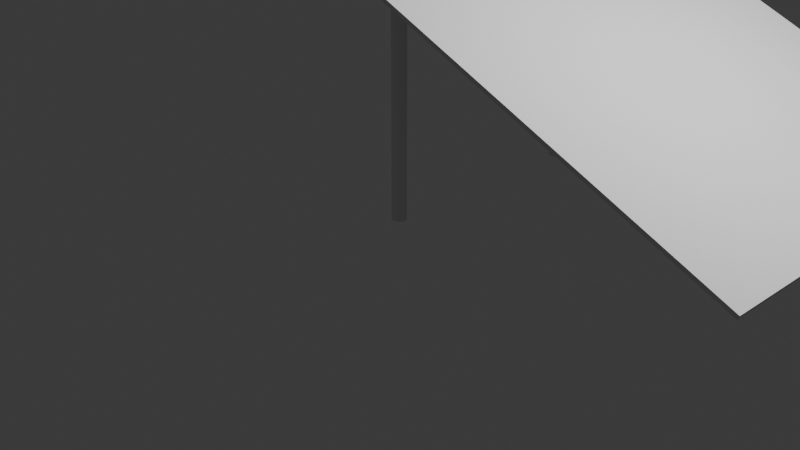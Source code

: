 # Source: Tent.blend  (saved by Blender 4.2.66; exported with 4.5.12 LTS)
import bpy
from mathutils import Matrix  # noqa: F401  (used for matrix-valued properties, if any)

bpy.ops.wm.read_factory_settings(use_empty=True)
scene = bpy.context.scene
scene.name = 'Scene'

# ---- collections
col_collection = bpy.data.collections.new('Collection'); scene.collection.children.link(col_collection)

# ---- world
world_world = bpy.data.worlds.new('World'); scene.world = world_world
world_world.use_nodes = True; world_world.node_tree.nodes.clear()
_N = world_world.node_tree.nodes; _L = world_world.node_tree.links
n0 = _N.new('ShaderNodeOutputWorld'); n0.name = 'World Output'; n0.location = (300, 300)
n1 = _N.new('ShaderNodeBackground'); n1.name = 'Background'; n1.location = (10, 300)
n1.inputs[0].default_value = (0.05088, 0.05088, 0.05088, 1.0)
_L.new(n1.outputs[0], n0.inputs[0])
n0.is_active_output = True
world_world.color = (0.05088, 0.05088, 0.05088)
world_world.sun_shadow_jitter_overblur = 0.0

# ---- cameras
cam_camera = bpy.data.cameras.new('Camera')
cam_camera.clip_end = 100.0
cam_camera.ortho_scale = 7.314

# ---- lights
light_light = bpy.data.lights.new('Light', 'POINT')
light_light.energy = 1000.0
light_light.shadow_soft_size = 0.1

# ---- meshes
me_cylinder = bpy.data.meshes.new('Cylinder')
me_cylinder.from_pydata([(0.0, 1.0, -1.0), (0.0, 1.0, 1.0), (0.1951, 0.9808, -1.0), (0.1951, 0.9808, 1.0), (0.3827, 0.9239, -1.0), (0.3827, 0.9239, 1.0), (0.5556, 0.8315, -1.0), (0.5556, 0.8315, 1.0), (0.7071, 0.7071, -1.0), (0.7071, 0.7071, 1.0), (0.8315, 0.5556, -1.0), (0.8315, 0.5556, 1.0), (0.9239, 0.3827, -1.0), (0.9239, 0.3827, 1.0), (0.9808, 0.1951, -1.0), (0.9808, 0.1951, 1.0), (1.0, 0.0, -1.0), (1.0, 0.0, 1.0), (0.9808, -0.1951, -1.0), (0.9808, -0.1951, 1.0), (0.9239, -0.3827, -1.0), (0.9239, -0.3827, 1.0), (0.8315, -0.5556, -1.0), (0.8315, -0.5556, 1.0), (0.7071, -0.7071, -1.0), (0.7071, -0.7071, 1.0), (0.5556, -0.8315, -1.0), (0.5556, -0.8315, 1.0), (0.3827, -0.9239, -1.0), (0.3827, -0.9239, 1.0), (0.1951, -0.9808, -1.0), (0.1951, -0.9808, 1.0), (0.0, -1.0, -1.0), (0.0, -1.0, 1.0), (-0.1951, -0.9808, -1.0), (-0.1951, -0.9808, 1.0), (-0.3827, -0.9239, -1.0), (-0.3827, -0.9239, 1.0), (-0.5556, -0.8315, -1.0), (-0.5556, -0.8315, 1.0), (-0.7071, -0.7071, -1.0), (-0.7071, -0.7071, 1.0), (-0.8315, -0.5556, -1.0), (-0.8315, -0.5556, 1.0), (-0.9239, -0.3827, -1.0), (-0.9239, -0.3827, 1.0), (-0.9808, -0.1951, -1.0), (-0.9808, -0.1951, 1.0), (-1.0, 0.0, -1.0), (-1.0, 0.0, 1.0), (-0.9808, 0.1951, -1.0), (-0.9808, 0.1951, 1.0), (-0.9239, 0.3827, -1.0), (-0.9239, 0.3827, 1.0), (-0.8315, 0.5556, -1.0), (-0.8315, 0.5556, 1.0), (-0.7071, 0.7071, -1.0), (-0.7071, 0.7071, 1.0), (-0.5556, 0.8315, -1.0), (-0.5556, 0.8315, 1.0), (-0.3827, 0.9239, -1.0), (-0.3827, 0.9239, 1.0), (-0.1951, 0.9808, -1.0), (-0.1951, 0.9808, 1.0)], [], [(0, 1, 3, 2), (2, 3, 5, 4), (4, 5, 7, 6), (6, 7, 9, 8), (8, 9, 11, 10), (10, 11, 13, 12), (12, 13, 15, 14), (14, 15, 17, 16), (16, 17, 19, 18), (18, 19, 21, 20), (20, 21, 23, 22), (22, 23, 25, 24), (24, 25, 27, 26), (26, 27, 29, 28), (28, 29, 31, 30), (30, 31, 33, 32), (32, 33, 35, 34), (34, 35, 37, 36), (36, 37, 39, 38), (38, 39, 41, 40), (40, 41, 43, 42), (42, 43, 45, 44), (44, 45, 47, 46), (46, 47, 49, 48), (48, 49, 51, 50), (50, 51, 53, 52), (52, 53, 55, 54), (54, 55, 57, 56), (56, 57, 59, 58), (58, 59, 61, 60), (3, 1, 63, 61, 59, 57, 55, 53, 51, 49, 47, 45, 43, 41, 39, 37, 35, 33, 31, 29, 27, 25, 23, 21, 19, 17, 15, 13, 11, 9, 7, 5), (60, 61, 63, 62), (62, 63, 1, 0), (0, 2, 4, 6, 8, 10, 12, 14, 16, 18, 20, 22, 24, 26, 28, 30, 32, 34, 36, 38, 40, 42, 44, 46, 48, 50, 52, 54, 56, 58, 60, 62)])
_uv = me_cylinder.uv_layers.new(name='UVMap')
_uv.uv.foreach_set('vector', [1.0, 0.5, 1.0, 1.0, 0.9688, 1.0, 0.9688, 0.5, 0.9688, 0.5, 0.9688, 1.0, 0.9375, 1.0, 0.9375, 0.5, 0.9375, 0.5, 0.9375, 1.0, 0.9062, 1.0, 0.9062, 0.5, 0.9062, 0.5, 0.9062, 1.0, 0.875, 1.0, 0.875, 0.5, 0.875, 0.5, 0.875, 1.0, 0.8438, 1.0, 0.8438, 0.5, 0.8438, 0.5, 0.8438, 1.0, 0.8125, 1.0, 0.8125, 0.5, 0.8125, 0.5, 0.8125, 1.0, 0.7812, 1.0, 0.7812, 0.5, 0.7812, 0.5, 0.7812, 1.0, 0.75, 1.0, 0.75, 0.5, 0.75, 0.5, 0.75, 1.0, 0.7188, 1.0, 0.7188, 0.5, 0.7188, 0.5, 0.7188, 1.0, 0.6875, 1.0, 0.6875, 0.5, 0.6875, 0.5, 0.6875, 1.0, 0.6562, 1.0, 0.6562, 0.5, 0.6562, 0.5, 0.6562, 1.0, 0.625, 1.0, 0.625, 0.5, 0.625, 0.5, 0.625, 1.0, 0.5938, 1.0, 0.5938, 0.5, 0.5938, 0.5, 0.5938, 1.0, 0.5625, 1.0, 0.5625, 0.5, 0.5625, 0.5, 0.5625, 1.0, 0.5312, 1.0, 0.5312, 0.5, 0.5312, 0.5, 0.5312, 1.0, 0.5, 1.0, 0.5, 0.5, 0.5, 0.5, 0.5, 1.0, 0.4688, 1.0, 0.4688, 0.5, 0.4688, 0.5, 0.4688, 1.0, 0.4375, 1.0, 0.4375, 0.5, 0.4375, 0.5, 0.4375, 1.0, 0.4062, 1.0, 0.4062, 0.5, 0.4062, 0.5, 0.4062, 1.0, 0.375, 1.0, 0.375, 0.5, 0.375, 0.5, 0.375, 1.0, 0.3438, 1.0, 0.3438, 0.5, 0.3438, 0.5, 0.3438, 1.0, 0.3125, 1.0, 0.3125, 0.5, 0.3125, 0.5, 0.3125, 1.0, 0.2812, 1.0, 0.2812, 0.5, 0.2812, 0.5, 0.2812, 1.0, 0.25, 1.0, 0.25, 0.5, 0.25, 0.5, 0.25, 1.0, 0.2188, 1.0, 0.2188, 0.5, 0.2188, 0.5, 0.2188, 1.0, 0.1875, 1.0, 0.1875, 0.5, 0.1875, 0.5, 0.1875, 1.0, 0.1562, 1.0, 0.1562, 0.5, 0.1562, 0.5, 0.1562, 1.0, 0.125, 1.0, 0.125, 0.5, 0.125, 0.5, 0.125, 1.0, 0.09375, 1.0, 0.09375, 0.5, 0.09375, 0.5, 0.09375, 1.0, 0.0625, 1.0, 0.0625, 0.5, 0.2968, 0.4854, 0.25, 0.49, 0.2032, 0.4854, 0.1582, 0.4717, 0.1167, 0.4496, 0.08029, 0.4197, 0.05045, 0.3833, 0.02827, 0.3418, 0.01461, 0.2968, 0.01, 0.25, 0.01461, 0.2032, 0.02827, 0.1582, 0.05045, 0.1167, 0.08029, 0.08029, 0.1167, 0.05045, 0.1582, 0.02827, 0.2032, 0.01461, 0.25, 0.01, 0.2968, 0.01461, 0.3418, 0.02827, 0.3833, 0.05045, 0.4197, 0.08029, 0.4496, 0.1167, 0.4717, 0.1582, 0.4854, 0.2032, 0.49, 0.25, 0.4854, 0.2968, 0.4717, 0.3418, 0.4496, 0.3833, 0.4197, 0.4197, 0.3833, 0.4496, 0.3418, 0.4717, 0.0625, 0.5, 0.0625, 1.0, 0.03125, 1.0, 0.03125, 0.5, 0.03125, 0.5, 0.03125, 1.0, 0.0, 1.0, 0.0, 0.5, 0.75, 0.49, 0.7968, 0.4854, 0.8418, 0.4717, 0.8833, 0.4496, 0.9197, 0.4197, 0.9496, 0.3833, 0.9717, 0.3418, 0.9854, 0.2968, 0.99, 0.25, 0.9854, 0.2032, 0.9717, 0.1582, 0.9496, 0.1167, 0.9197, 0.08029, 0.8833, 0.05045, 0.8418, 0.02827, 0.7968, 0.01461, 0.75, 0.01, 0.7032, 0.01461, 0.6582, 0.02827, 0.6167, 0.05045, 0.5803, 0.08029, 0.5504, 0.1167, 0.5283, 0.1582, 0.5146, 0.2032, 0.51, 0.25, 0.5146, 0.2968, 0.5283, 0.3418, 0.5504, 0.3833, 0.5803, 0.4197, 0.6167, 0.4496, 0.6582, 0.4717, 0.7032, 0.4854])
me_cylinder.update()
me_cylinder_001 = bpy.data.meshes.new('Cylinder.001')
me_cylinder_001.from_pydata([(0.0, 1.0, -1.0), (0.0, 1.0, 1.0), (0.1951, 0.9808, -1.0), (0.1951, 0.9808, 1.0), (0.3827, 0.9239, -1.0), (0.3827, 0.9239, 1.0), (0.5556, 0.8315, -1.0), (0.5556, 0.8315, 1.0), (0.7071, 0.7071, -1.0), (0.7071, 0.7071, 1.0), (0.8315, 0.5556, -1.0), (0.8315, 0.5556, 1.0), (0.9239, 0.3827, -1.0), (0.9239, 0.3827, 1.0), (0.9808, 0.1951, -1.0), (0.9808, 0.1951, 1.0), (1.0, 0.0, -1.0), (1.0, 0.0, 1.0), (0.9808, -0.1951, -1.0), (0.9808, -0.1951, 1.0), (0.9239, -0.3827, -1.0), (0.9239, -0.3827, 1.0), (0.8315, -0.5556, -1.0), (0.8315, -0.5556, 1.0), (0.7071, -0.7071, -1.0), (0.7071, -0.7071, 1.0), (0.5556, -0.8315, -1.0), (0.5556, -0.8315, 1.0), (0.3827, -0.9239, -1.0), (0.3827, -0.9239, 1.0), (0.1951, -0.9808, -1.0), (0.1951, -0.9808, 1.0), (0.0, -1.0, -1.0), (0.0, -1.0, 1.0), (-0.1951, -0.9808, -1.0), (-0.1951, -0.9808, 1.0), (-0.3827, -0.9239, -1.0), (-0.3827, -0.9239, 1.0), (-0.5556, -0.8315, -1.0), (-0.5556, -0.8315, 1.0), (-0.7071, -0.7071, -1.0), (-0.7071, -0.7071, 1.0), (-0.8315, -0.5556, -1.0), (-0.8315, -0.5556, 1.0), (-0.9239, -0.3827, -1.0), (-0.9239, -0.3827, 1.0), (-0.9808, -0.1951, -1.0), (-0.9808, -0.1951, 1.0), (-1.0, 0.0, -1.0), (-1.0, 0.0, 1.0), (-0.9808, 0.1951, -1.0), (-0.9808, 0.1951, 1.0), (-0.9239, 0.3827, -1.0), (-0.9239, 0.3827, 1.0), (-0.8315, 0.5556, -1.0), (-0.8315, 0.5556, 1.0), (-0.7071, 0.7071, -1.0), (-0.7071, 0.7071, 1.0), (-0.5556, 0.8315, -1.0), (-0.5556, 0.8315, 1.0), (-0.3827, 0.9239, -1.0), (-0.3827, 0.9239, 1.0), (-0.1951, 0.9808, -1.0), (-0.1951, 0.9808, 1.0)], [], [(0, 1, 3, 2), (2, 3, 5, 4), (4, 5, 7, 6), (6, 7, 9, 8), (8, 9, 11, 10), (10, 11, 13, 12), (12, 13, 15, 14), (14, 15, 17, 16), (16, 17, 19, 18), (18, 19, 21, 20), (20, 21, 23, 22), (22, 23, 25, 24), (24, 25, 27, 26), (26, 27, 29, 28), (28, 29, 31, 30), (30, 31, 33, 32), (32, 33, 35, 34), (34, 35, 37, 36), (36, 37, 39, 38), (38, 39, 41, 40), (40, 41, 43, 42), (42, 43, 45, 44), (44, 45, 47, 46), (46, 47, 49, 48), (48, 49, 51, 50), (50, 51, 53, 52), (52, 53, 55, 54), (54, 55, 57, 56), (56, 57, 59, 58), (58, 59, 61, 60), (3, 1, 63, 61, 59, 57, 55, 53, 51, 49, 47, 45, 43, 41, 39, 37, 35, 33, 31, 29, 27, 25, 23, 21, 19, 17, 15, 13, 11, 9, 7, 5), (60, 61, 63, 62), (62, 63, 1, 0), (0, 2, 4, 6, 8, 10, 12, 14, 16, 18, 20, 22, 24, 26, 28, 30, 32, 34, 36, 38, 40, 42, 44, 46, 48, 50, 52, 54, 56, 58, 60, 62)])
_uv = me_cylinder_001.uv_layers.new(name='UVMap')
_uv.uv.foreach_set('vector', [1.0, 0.5, 1.0, 1.0, 0.9688, 1.0, 0.9688, 0.5, 0.9688, 0.5, 0.9688, 1.0, 0.9375, 1.0, 0.9375, 0.5, 0.9375, 0.5, 0.9375, 1.0, 0.9062, 1.0, 0.9062, 0.5, 0.9062, 0.5, 0.9062, 1.0, 0.875, 1.0, 0.875, 0.5, 0.875, 0.5, 0.875, 1.0, 0.8438, 1.0, 0.8438, 0.5, 0.8438, 0.5, 0.8438, 1.0, 0.8125, 1.0, 0.8125, 0.5, 0.8125, 0.5, 0.8125, 1.0, 0.7812, 1.0, 0.7812, 0.5, 0.7812, 0.5, 0.7812, 1.0, 0.75, 1.0, 0.75, 0.5, 0.75, 0.5, 0.75, 1.0, 0.7188, 1.0, 0.7188, 0.5, 0.7188, 0.5, 0.7188, 1.0, 0.6875, 1.0, 0.6875, 0.5, 0.6875, 0.5, 0.6875, 1.0, 0.6562, 1.0, 0.6562, 0.5, 0.6562, 0.5, 0.6562, 1.0, 0.625, 1.0, 0.625, 0.5, 0.625, 0.5, 0.625, 1.0, 0.5938, 1.0, 0.5938, 0.5, 0.5938, 0.5, 0.5938, 1.0, 0.5625, 1.0, 0.5625, 0.5, 0.5625, 0.5, 0.5625, 1.0, 0.5312, 1.0, 0.5312, 0.5, 0.5312, 0.5, 0.5312, 1.0, 0.5, 1.0, 0.5, 0.5, 0.5, 0.5, 0.5, 1.0, 0.4688, 1.0, 0.4688, 0.5, 0.4688, 0.5, 0.4688, 1.0, 0.4375, 1.0, 0.4375, 0.5, 0.4375, 0.5, 0.4375, 1.0, 0.4062, 1.0, 0.4062, 0.5, 0.4062, 0.5, 0.4062, 1.0, 0.375, 1.0, 0.375, 0.5, 0.375, 0.5, 0.375, 1.0, 0.3438, 1.0, 0.3438, 0.5, 0.3438, 0.5, 0.3438, 1.0, 0.3125, 1.0, 0.3125, 0.5, 0.3125, 0.5, 0.3125, 1.0, 0.2812, 1.0, 0.2812, 0.5, 0.2812, 0.5, 0.2812, 1.0, 0.25, 1.0, 0.25, 0.5, 0.25, 0.5, 0.25, 1.0, 0.2188, 1.0, 0.2188, 0.5, 0.2188, 0.5, 0.2188, 1.0, 0.1875, 1.0, 0.1875, 0.5, 0.1875, 0.5, 0.1875, 1.0, 0.1562, 1.0, 0.1562, 0.5, 0.1562, 0.5, 0.1562, 1.0, 0.125, 1.0, 0.125, 0.5, 0.125, 0.5, 0.125, 1.0, 0.09375, 1.0, 0.09375, 0.5, 0.09375, 0.5, 0.09375, 1.0, 0.0625, 1.0, 0.0625, 0.5, 0.2968, 0.4854, 0.25, 0.49, 0.2032, 0.4854, 0.1582, 0.4717, 0.1167, 0.4496, 0.08029, 0.4197, 0.05045, 0.3833, 0.02827, 0.3418, 0.01461, 0.2968, 0.01, 0.25, 0.01461, 0.2032, 0.02827, 0.1582, 0.05045, 0.1167, 0.08029, 0.08029, 0.1167, 0.05045, 0.1582, 0.02827, 0.2032, 0.01461, 0.25, 0.01, 0.2968, 0.01461, 0.3418, 0.02827, 0.3833, 0.05045, 0.4197, 0.08029, 0.4496, 0.1167, 0.4717, 0.1582, 0.4854, 0.2032, 0.49, 0.25, 0.4854, 0.2968, 0.4717, 0.3418, 0.4496, 0.3833, 0.4197, 0.4197, 0.3833, 0.4496, 0.3418, 0.4717, 0.0625, 0.5, 0.0625, 1.0, 0.03125, 1.0, 0.03125, 0.5, 0.03125, 0.5, 0.03125, 1.0, 0.0, 1.0, 0.0, 0.5, 0.75, 0.49, 0.7968, 0.4854, 0.8418, 0.4717, 0.8833, 0.4496, 0.9197, 0.4197, 0.9496, 0.3833, 0.9717, 0.3418, 0.9854, 0.2968, 0.99, 0.25, 0.9854, 0.2032, 0.9717, 0.1582, 0.9496, 0.1167, 0.9197, 0.08029, 0.8833, 0.05045, 0.8418, 0.02827, 0.7968, 0.01461, 0.75, 0.01, 0.7032, 0.01461, 0.6582, 0.02827, 0.6167, 0.05045, 0.5803, 0.08029, 0.5504, 0.1167, 0.5283, 0.1582, 0.5146, 0.2032, 0.51, 0.25, 0.5146, 0.2968, 0.5283, 0.3418, 0.5504, 0.3833, 0.5803, 0.4197, 0.6167, 0.4496, 0.6582, 0.4717, 0.7032, 0.4854])
me_cylinder_001.update()
me_cube_001 = bpy.data.meshes.new('Cube.001')
me_cube_001.from_pydata([(-0.3048, -0.3048, -0.3048), (-0.3048, -0.3048, 0.3048), (-0.3048, 0.3048, -0.3048), (-0.3048, 0.3048, 0.3048), (0.3048, -0.3048, -0.3048), (0.3048, -0.3048, 0.3048), (0.3048, 0.3048, -0.3048), (0.3048, 0.3048, 0.3048)], [], [(0, 1, 3, 2), (2, 3, 7, 6), (6, 7, 5, 4), (4, 5, 1, 0), (2, 6, 4, 0), (7, 3, 1, 5)])
_uv = me_cube_001.uv_layers.new(name='UVMap')
_uv.uv.foreach_set('vector', [0.375, 0.0, 0.625, 0.0, 0.625, 0.25, 0.375, 0.25, 0.375, 0.25, 0.625, 0.25, 0.625, 0.5, 0.375, 0.5, 0.375, 0.5, 0.625, 0.5, 0.625, 0.75, 0.375, 0.75, 0.375, 0.75, 0.625, 0.75, 0.625, 1.0, 0.375, 1.0, 0.125, 0.5, 0.375, 0.5, 0.375, 0.75, 0.125, 0.75, 0.625, 0.5, 0.875, 0.5, 0.875, 0.75, 0.625, 0.75])
me_cube_001.update()

# ---- objects
ob_light = bpy.data.objects.new('Light', light_light)
ob_camera = bpy.data.objects.new('Camera', cam_camera)
ob_cylinder = bpy.data.objects.new('Cylinder', me_cylinder)
ob_cylinder_001 = bpy.data.objects.new('Cylinder.001', me_cylinder_001)
ob_cube = bpy.data.objects.new('Cube', me_cube_001)

# ---- transforms, parenting, visibility, modifiers, constraints
ob_light.location = (4.076, 1.005, 5.904)
ob_light.rotation_euler = (0.6503, 0.05522, 1.866)
ob_light.lock_rotations_4d = False
ob_light.empty_display_type = 'ARROWS'
ob_light.color = (0.0, 0.0, 0.0, 0.0)
ob_light.lineart.crease_threshold = 0.0
ob_camera.location = (7.359, -6.926, 4.958)
ob_camera.rotation_euler = (1.109, 0.0, 0.8149)
ob_camera.lock_rotations_4d = False
ob_camera.empty_display_type = 'ARROWS'
ob_camera.color = (0.0, 0.0, 0.0, 0.0)
ob_camera.display_type = 'WIRE'
ob_camera.lineart.crease_threshold = 0.0
ob_cylinder.location = (0.0, 0.0, 1.374)
ob_cylinder.scale = (0.0762, 0.0762, 1.372)
ob_cylinder_001.location = (0.0, 2.457, 1.374)
ob_cylinder_001.scale = (0.0762, 0.0762, 1.372)
ob_cube.location = (1.781, 1.154, 2.07)
ob_cube.rotation_euler = (0.0, 0.3999, 0.0)
ob_cube.scale = (8.72, 6.481, 0.06859)
_m = ob_cube.modifiers.new('Cloth', 'CLOTH')
_m = ob_cube.modifiers.new('Solidify', 'SOLIDIFY')

# ---- collection membership
col_collection.objects.link(ob_light)
col_collection.objects.link(ob_camera)
col_collection.objects.link(ob_cylinder)
col_collection.objects.link(ob_cylinder_001)
col_collection.objects.link(ob_cube)

# ---- scene / render settings (as saved in the file)
scene.camera = ob_camera
scene.frame_start = 1; scene.frame_end = 250; scene.frame_set(0)
scene.render.engine = 'BLENDER_EEVEE_NEXT'
bpy.context.view_layer.update()
